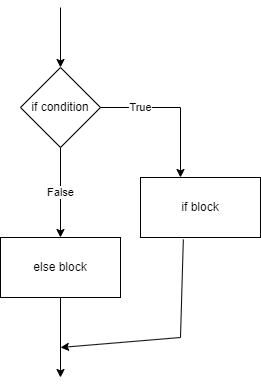

The diagram above was exported from draw.io. Its source (the exported page's mxGraphModel, read from the mxfile embedded in the PNG):
<mxGraphModel dx="1072" dy="563" grid="1" gridSize="10" guides="1" tooltips="1" connect="1" arrows="1" fold="1" page="1" pageScale="1" pageWidth="850" pageHeight="1100" math="0" shadow="0">
  <root>
    <mxCell id="0" />
    <mxCell id="1" parent="0" />
    <mxCell id="2" value="if condition" style="rhombus;whiteSpace=wrap;html=1;" vertex="1" parent="1">
      <mxGeometry x="280" y="180" width="80" height="80" as="geometry" />
    </mxCell>
    <mxCell id="3" value="" style="endArrow=classic;html=1;" edge="1" parent="1" target="2">
      <mxGeometry width="50" height="50" relative="1" as="geometry">
        <mxPoint x="320" y="120" as="sourcePoint" />
        <mxPoint x="570" y="260" as="targetPoint" />
      </mxGeometry>
    </mxCell>
    <mxCell id="5" value="True" style="endArrow=none;html=1;exitX=1;exitY=0.5;exitDx=0;exitDy=0;" edge="1" parent="1" source="2">
      <mxGeometry width="50" height="50" relative="1" as="geometry">
        <mxPoint x="520" y="310" as="sourcePoint" />
        <mxPoint x="440" y="220" as="targetPoint" />
      </mxGeometry>
    </mxCell>
    <mxCell id="6" value="" style="endArrow=classic;html=1;" edge="1" parent="1">
      <mxGeometry width="50" height="50" relative="1" as="geometry">
        <mxPoint x="440" y="220" as="sourcePoint" />
        <mxPoint x="440" y="290" as="targetPoint" />
      </mxGeometry>
    </mxCell>
    <mxCell id="7" value="False" style="endArrow=classic;html=1;exitX=0.5;exitY=1;exitDx=0;exitDy=0;" edge="1" parent="1" source="2" target="8">
      <mxGeometry width="50" height="50" relative="1" as="geometry">
        <mxPoint x="520" y="310" as="sourcePoint" />
        <mxPoint x="320" y="320" as="targetPoint" />
      </mxGeometry>
    </mxCell>
    <mxCell id="8" value="else block" style="rounded=0;whiteSpace=wrap;html=1;" vertex="1" parent="1">
      <mxGeometry x="260" y="350" width="120" height="60" as="geometry" />
    </mxCell>
    <mxCell id="9" value="if block" style="rounded=0;whiteSpace=wrap;html=1;" vertex="1" parent="1">
      <mxGeometry x="400" y="290" width="120" height="60" as="geometry" />
    </mxCell>
    <mxCell id="10" value="" style="endArrow=classic;html=1;" edge="1" parent="1">
      <mxGeometry width="50" height="50" relative="1" as="geometry">
        <mxPoint x="440" y="450" as="sourcePoint" />
        <mxPoint x="320" y="460" as="targetPoint" />
      </mxGeometry>
    </mxCell>
    <mxCell id="11" value="" style="endArrow=classic;html=1;exitX=0.5;exitY=1;exitDx=0;exitDy=0;" edge="1" parent="1" source="8">
      <mxGeometry width="50" height="50" relative="1" as="geometry">
        <mxPoint x="520" y="310" as="sourcePoint" />
        <mxPoint x="320" y="490" as="targetPoint" />
      </mxGeometry>
    </mxCell>
    <mxCell id="13" value="" style="endArrow=none;html=1;exitX=0.357;exitY=1.033;exitDx=0;exitDy=0;exitPerimeter=0;" edge="1" parent="1" source="9">
      <mxGeometry width="50" height="50" relative="1" as="geometry">
        <mxPoint x="520" y="310" as="sourcePoint" />
        <mxPoint x="440" y="450" as="targetPoint" />
      </mxGeometry>
    </mxCell>
  </root>
</mxGraphModel>